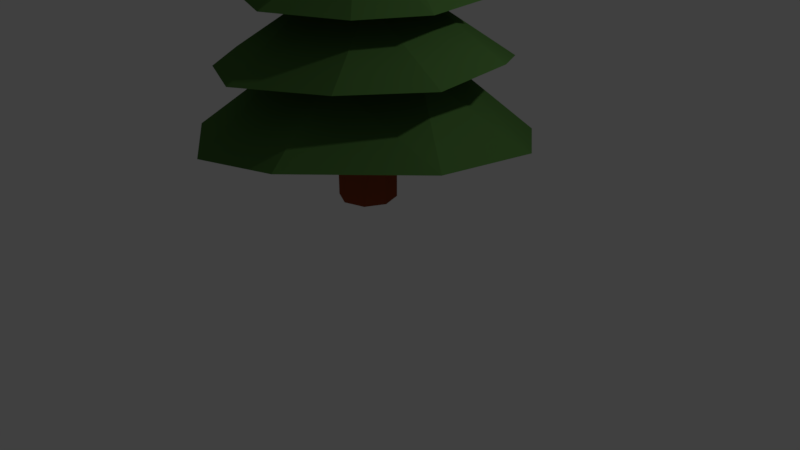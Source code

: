 # Source: TannenBaumA1.blend  (saved by Blender 2.79.0; exported with 4.5.12 LTS)
import bpy
from mathutils import Matrix  # noqa: F401  (used for matrix-valued properties, if any)

bpy.ops.wm.read_factory_settings(use_empty=True)
scene = bpy.context.scene
scene.name = 'Scene'

# ---- collections
col_collection_1 = bpy.data.collections.new('Collection 1'); scene.collection.children.link(col_collection_1)

# ---- materials (node trees are filled in below, after node groups)
mat_material_001 = bpy.data.materials.new('Material.001')
mat_material_001.alpha_threshold = 0.0
mat_material_001.use_transparent_shadow = False
mat_material_001.diffuse_color = (0.3077, 0.06706, 0.02485, 1.0)
mat_material_001.specular_color = (1.0, 0.3719, 0.2279)
mat_material_001.roughness = 0.5
mat_material_002 = bpy.data.materials.new('Material.002')
mat_material_002.alpha_threshold = 0.0
mat_material_002.use_transparent_shadow = False
mat_material_002.diffuse_color = (0.07813, 0.1846, 0.04512, 1.0)
mat_material_002.roughness = 0.5

# ---- material node trees

# ---- world
world_world = bpy.data.worlds.new('World'); scene.world = world_world
world_world.color = (0.05088, 0.05088, 0.05088)
world_world.use_sun_shadow = False
world_world.sun_shadow_jitter_overblur = 0.0
world_world.cycles.sampling_method = 'MANUAL'

# ---- cameras
cam_camera = bpy.data.cameras.new('Camera')
cam_camera.clip_end = 100.0
cam_camera.lens = 35.0
cam_camera.sensor_width = 32.0
cam_camera.sensor_height = 18.0
cam_camera.ortho_scale = 7.314
cam_camera.dof.focus_distance = 0.0
cam_camera.dof.aperture_fstop = 128.0

# ---- lights
light_lamp = bpy.data.lights.new('Lamp', 'POINT')
light_lamp.transmission_factor = 0.0
light_lamp.cutoff_distance = 30.0
light_lamp.energy = 100.0
light_lamp.shadow_buffer_clip_start = 1.001
light_lamp.shadow_soft_size = 0.1
light_lamp.shadow_maximum_resolution = 0.006
light_lamp.use_absolute_resolution = True

# ---- meshes
me_circle_001 = bpy.data.meshes.new('Circle.001')
me_circle_001.from_pydata([(-6.663e-08, 0.3526, 0.5584), (-0.06878, 0.3458, 0.5584), (-0.1349, 0.3257, 0.5584), (-0.1959, 0.2931, 0.5584), (-0.2493, 0.2493, 0.5584), (-0.2931, 0.1959, 0.5584), (-0.3257, 0.1349, 0.5584), (-0.3458, 0.06878, 0.5584), (-0.3526, 2.169e-07, 0.5584), (-0.3458, -0.06878, 0.5584), (-0.3257, -0.1349, 0.5584), (-0.2931, -0.1959, 0.5584), (-0.2493, -0.2493, 0.5584), (-0.1959, -0.2931, 0.5584), (-0.1349, -0.3257, 0.5584), (-0.06878, -0.3458, 0.5584), (4.824e-08, -0.3526, 0.5584), (0.06878, -0.3458, 0.5584), (0.1349, -0.3257, 0.5584), (0.1959, -0.2931, 0.5584), (0.2493, -0.2493, 0.5584), (0.2931, -0.1959, 0.5584), (0.3257, -0.1349, 0.5584), (0.3458, -0.06878, 0.5584), (0.3526, 5.308e-07, 0.5584), (0.3458, 0.06878, 0.5584), (0.3257, 0.1349, 0.5584), (0.2931, 0.1959, 0.5584), (0.2493, 0.2493, 0.5584), (0.1959, 0.2931, 0.5584), (0.1349, 0.3257, 0.5584), (0.06878, 0.3458, 0.5584), (-6.663e-08, 0.3526, 1.733), (-0.06878, 0.3458, 1.733), (-0.1349, 0.3257, 1.733), (-0.1959, 0.2931, 1.733), (-0.2493, 0.2493, 1.733), (-0.2931, 0.1959, 1.733), (-0.3257, 0.1349, 1.733), (-0.3458, 0.06878, 1.733), (-0.3526, 2.169e-07, 1.733), (-0.3458, -0.06878, 1.733), (-0.3257, -0.1349, 1.733), (-0.2931, -0.1959, 1.733), (-0.2493, -0.2493, 1.733), (-0.1959, -0.2931, 1.733), (-0.1349, -0.3257, 1.733), (-0.06878, -0.3458, 1.733), (4.824e-08, -0.3526, 1.733), (0.06878, -0.3458, 1.733), (0.1349, -0.3257, 1.733), (0.1959, -0.2931, 1.733), (0.2493, -0.2493, 1.733), (0.2931, -0.1959, 1.733), (0.3257, -0.1349, 1.733), (0.3458, -0.06878, 1.733), (0.3526, 5.308e-07, 1.733), (0.3458, 0.06878, 1.733), (0.3257, 0.1349, 1.733), (0.2931, 0.1959, 1.733), (0.2493, 0.2493, 1.733), (0.1959, 0.2931, 1.733), (0.1349, 0.3257, 1.733), (0.06878, 0.3458, 1.733)], [], [(26, 25, 57, 58), (13, 12, 44, 45), (27, 26, 58, 59), (14, 13, 45, 46), (1, 0, 32, 33), (28, 27, 59, 60), (15, 14, 46, 47), (2, 1, 33, 34), (29, 28, 60, 61), (16, 15, 47, 48), (3, 2, 34, 35), (30, 29, 61, 62), (17, 16, 48, 49), (4, 3, 35, 36), (31, 30, 62, 63), (18, 17, 49, 50), (5, 4, 36, 37), (0, 31, 63, 32), (19, 18, 50, 51), (6, 5, 37, 38), (20, 19, 51, 52), (7, 6, 38, 39), (21, 20, 52, 53), (8, 7, 39, 40), (22, 21, 53, 54), (9, 8, 40, 41), (23, 22, 54, 55), (10, 9, 41, 42), (24, 23, 55, 56), (11, 10, 42, 43), (25, 24, 56, 57), (12, 11, 43, 44), (1, 2, 3, 4, 5, 6, 7, 8, 9, 10, 11, 12, 13, 14, 15, 16, 17, 18, 19, 20, 21, 22, 23, 24, 25, 26, 27, 28, 29, 30, 31, 0), (48, 47, 49)])
me_circle_001.materials.append(mat_material_001)
me_circle_001.use_remesh_preserve_volume = False
me_circle_001.use_remesh_preserve_attributes = False
me_circle_001.use_mirror_vertex_groups = False
me_circle_001.update()
me_circle = bpy.data.meshes.new('Circle')
me_circle.from_pydata([(-6.663e-08, 0.3526, 1.955), (-0.06878, 0.3458, 1.955), (-0.1349, 0.3257, 1.955), (-0.1959, 0.2931, 1.955), (-0.2493, 0.2493, 1.955), (-0.2931, 0.1959, 1.955), (-0.3257, 0.1349, 1.955), (-0.3458, 0.06878, 1.955), (-0.3526, 2.169e-07, 1.955), (-0.3458, -0.06878, 1.955), (-0.3257, -0.1349, 1.955), (-0.2931, -0.1959, 1.955), (-0.2493, -0.2493, 1.955), (-0.1959, -0.2931, 1.955), (-0.1349, -0.3257, 1.955), (-0.06878, -0.3458, 1.955), (0.06878, -0.3458, 1.955), (0.1349, -0.3257, 1.955), (0.1959, -0.2931, 1.955), (0.2493, -0.2493, 1.955), (0.2931, -0.1959, 1.955), (0.3257, -0.1349, 1.955), (0.3458, -0.06878, 1.955), (0.3526, 5.308e-07, 1.955), (0.3458, 0.06878, 1.955), (0.3257, 0.1349, 1.955), (0.2931, 0.1959, 1.955), (0.2493, 0.2493, 1.955), (0.1959, 0.2931, 1.955), (0.1349, 0.3257, 1.955), (0.06878, 0.3458, 1.955), (0.00684, 2.031, 1.553), (-0.3914, 1.991, 1.553), (-0.7811, 1.852, 1.625), (-1.088, 1.667, 1.648), (-1.304, 1.48, 1.577), (-1.697, 1.1, 1.625), (-1.886, 0.7476, 1.625), (-2.002, 0.3646, 1.625), (-2.02, -0.04068, 1.668), (-1.977, -0.3914, 1.672), (-1.835, -0.7143, 1.758), (-1.647, -1.067, 1.758), (-1.393, -1.377, 1.758), (-1.084, -1.63, 1.758), (-0.7772, -1.893, 1.69), (-0.3998, -2.006, 1.696), (0.2949, -1.993, 1.818), (0.644, -1.922, 1.902), (0.9969, -1.734, 1.902), (1.306, -1.48, 1.902), (1.56, -1.171, 1.902), (1.749, -0.8176, 1.902), (1.99, -0.3998, 1.818), (2.038, -0.00312, 1.725), (1.977, 0.337, 1.689), (1.877, 0.6845, 1.689), (1.689, 1.037, 1.689), (1.443, 1.41, 1.625), (1.134, 1.664, 1.625), (0.788, 1.875, 1.553), (0.4051, 1.991, 1.553), (4.904e-08, 0.8522, 2.576), (-0.1653, 0.8359, 2.576), (-0.3242, 0.7877, 2.576), (-0.4707, 0.7094, 2.576), (-0.5991, 0.604, 2.576), (-0.7044, 0.4756, 2.576), (-0.7827, 0.3291, 2.576), (-0.831, 0.1702, 2.576), (-0.8472, 0.004928, 2.576), (-0.831, -0.1604, 2.576), (-0.7827, -0.3193, 2.576), (-0.7044, -0.4658, 2.576), (-0.5991, -0.5942, 2.576), (-0.4707, -0.6995, 2.576), (-0.3242, -0.7778, 2.576), (-0.1653, -0.826, 2.576), (0.1653, -0.826, 2.576), (0.3242, -0.7778, 2.576), (0.4707, -0.6995, 2.576), (0.5991, -0.5942, 2.576), (0.7044, -0.4658, 2.576), (0.7827, -0.3193, 2.576), (0.831, -0.1604, 2.576), (0.8472, 0.004929, 2.576), (0.831, 0.1702, 2.576), (0.7827, 0.3292, 2.576), (0.7044, 0.4756, 2.576), (0.5991, 0.604, 2.576), (0.4707, 0.7094, 2.576), (0.3242, 0.7877, 2.576), (0.1653, 0.8359, 2.576), (-0.6413, 1.583, 2.489), (-0.9412, 1.422, 2.481), (-1.214, 1.217, 2.42), (-1.42, 0.943, 2.477), (-1.591, 0.5925, 2.432), (-1.679, 0.3173, 2.489), (-1.713, -0.02116, 2.5), (-1.68, -0.3596, 2.514), (-1.585, -0.6849, 2.515), (-1.421, -0.9848, 2.55), (-1.217, -1.298, 2.519), (-0.9432, -1.463, 2.589), (-0.6435, -1.623, 2.609), (-0.3289, -1.772, 2.577), (0.009462, -1.805, 2.594), (0.3479, -1.771, 2.608), (0.984, -1.461, 2.676), (1.247, -1.245, 2.68), (1.463, -0.9819, 2.68), (1.623, -0.6818, 2.676), (1.722, -0.3562, 2.668), (1.756, -0.01769, 2.657), (1.705, 0.3029, 2.732), (1.607, 0.6283, 2.716), (1.447, 0.9281, 2.697), (1.249, 1.209, 2.588), (0.986, 1.424, 2.568), (0.7098, 1.592, 2.549), (0.3609, 1.683, 2.53), (0.02257, 1.716, 2.514), (-0.3158, 1.682, 2.5), (1.118e-07, 0.5458, 3.347), (-0.1035, 0.5356, 3.347), (-0.2031, 0.5054, 3.347), (-0.2948, 0.4564, 3.347), (-0.3752, 0.3904, 3.347), (-0.4412, 0.31, 3.347), (-0.4903, 0.2182, 3.347), (-0.5205, 0.1187, 3.347), (-0.5307, 0.01514, 3.347), (-0.5205, -0.08839, 3.347), (-0.4903, -0.1879, 3.347), (-0.4412, -0.2797, 3.347), (-0.3752, -0.3601, 3.347), (-0.2948, -0.4261, 3.347), (-0.2031, -0.4751, 3.347), (-0.1035, -0.5053, 3.347), (0.1035, -0.5053, 3.347), (0.2031, -0.4751, 3.347), (0.2948, -0.4261, 3.347), (0.3752, -0.3601, 3.347), (0.4412, -0.2797, 3.347), (0.4903, -0.1879, 3.347), (0.5205, -0.08839, 3.347), (0.5307, 0.01514, 3.347), (0.5205, 0.1187, 3.347), (0.4903, 0.2182, 3.347), (0.4412, 0.31, 3.347), (0.3752, 0.3904, 3.347), (0.2948, 0.4564, 3.347), (0.2031, 0.5054, 3.347), (0.1035, 0.5356, 3.347), (0.5399, 1.318, 3.352), (0.27, 1.402, 3.352), (-0.01108, 1.431, 3.352), (-0.2924, 1.404, 3.352), (-0.5631, 1.324, 3.352), (-0.8129, 1.192, 3.351), (-1.032, 1.013, 3.35), (-1.212, 0.7958, 3.35), (-1.347, 0.5473, 3.349), (-1.43, 0.2773, 3.348), (-1.459, -0.003693, 3.347), (-1.433, -0.285, 3.345), (-1.352, -0.5557, 3.344), (-1.22, -0.8055, 3.344), (-1.042, -1.025, 3.343), (-0.8244, -1.205, 3.342), (-0.3059, -1.423, 3.341), (-0.02491, -1.452, 3.341), (0.2564, -1.425, 3.341), (0.5271, -1.345, 3.341), (0.7769, -1.213, 3.342), (0.9962, -1.035, 3.343), (1.176, -0.817, 3.343), (1.311, -0.5685, 3.344), (1.394, -0.2986, 3.345), (1.423, -0.01752, 3.346), (1.397, 0.2638, 3.348), (1.316, 0.5345, 3.349), (1.184, 0.7843, 3.35), (1.006, 1.004, 3.35), (0.7884, 1.184, 3.351), (2.757e-08, 0.3526, 4.002), (-0.06458, 0.3462, 4.002), (-0.1267, 0.3274, 4.002), (-0.1839, 0.2968, 4.002), (-0.2341, 0.2556, 4.002), (-0.2752, 0.2055, 4.002), (-0.3058, 0.1483, 4.002), (-0.3247, 0.08616, 4.002), (-0.331, 0.02158, 4.002), (-0.3247, -0.043, 4.002), (-0.3058, -0.1051, 4.002), (-0.2752, -0.1623, 4.002), (-0.2341, -0.2125, 4.002), (-0.1839, -0.2536, 4.002), (-0.1267, -0.2842, 4.002), (-0.06458, -0.3031, 4.002), (0.06458, -0.3031, 4.002), (0.1267, -0.2842, 4.002), (0.1839, -0.2536, 4.002), (0.2341, -0.2125, 4.002), (0.2752, -0.1623, 4.002), (0.3058, -0.1051, 4.002), (0.3247, -0.043, 4.002), (0.331, 0.02158, 4.002), (0.3247, 0.08616, 4.002), (0.3058, 0.1483, 4.002), (0.2752, 0.2055, 4.002), (0.2341, 0.2556, 4.002), (0.1839, 0.2968, 4.002), (0.1267, 0.3274, 4.002), (0.06458, 0.3462, 4.002), (-0.01279, 1.085, 3.958), (-0.2247, 1.061, 3.952), (-0.4281, 0.9962, 3.948), (-0.6149, 0.8931, 3.946), (-0.7781, 0.7557, 3.946), (-0.9114, 0.5891, 3.949), (-1.01, 0.3997, 3.954), (-1.069, 0.1949, 3.96), (-1.087, -0.01751, 3.968), (-1.064, -0.2294, 3.978), (-0.9995, -0.4325, 3.988), (-0.8967, -0.6192, 4.0), (-0.7594, -0.7821, 4.011), (-0.5929, -0.9151, 4.022), (-0.4036, -1.013, 4.032), (-0.1988, -1.072, 4.041), (0.2256, -1.066, 4.055), (0.4289, -1.002, 4.059), (0.6157, -0.8988, 4.061), (0.7789, -0.7613, 4.06), (0.9122, -0.5947, 4.058), (1.01, -0.4054, 4.053), (1.07, -0.2005, 4.047), (1.088, 0.01187, 4.038), (1.065, 0.2237, 4.029), (1.0, 0.4269, 4.018), (0.8975, 0.6135, 4.007), (0.7602, 0.7765, 3.996), (0.5938, 0.9095, 3.985), (0.4045, 1.007, 3.975), (0.1997, 1.067, 3.965), (7.806e-08, 0.3666, 4.526), (-0.0674, 0.36, 4.526), (-0.1322, 0.3403, 4.526), (-0.192, 0.3084, 4.526), (-0.2443, 0.2654, 4.526), (-0.2873, 0.2131, 4.526), (-0.3192, 0.1533, 4.526), (-0.3389, 0.08852, 4.526), (-0.3455, 0.02111, 4.526), (-0.3389, -0.04629, 4.526), (-0.3192, -0.1111, 4.526), (-0.2873, -0.1708, 4.526), (-0.2443, -0.2232, 4.526), (-0.192, -0.2662, 4.526), (-0.1322, -0.2981, 4.526), (-0.0674, -0.3177, 4.526), (0.0674, -0.3177, 4.526), (0.1322, -0.2981, 4.526), (0.192, -0.2662, 4.526), (0.2443, -0.2232, 4.526), (0.2873, -0.1708, 4.526), (0.3192, -0.1111, 4.526), (0.3389, -0.04629, 4.526), (0.3455, 0.02111, 4.526), (0.3389, 0.08852, 4.526), (0.3192, 0.1533, 4.526), (0.2873, 0.2131, 4.526), (0.2443, 0.2654, 4.526), (0.1919, 0.3084, 4.526), (0.1322, 0.3403, 4.526), (0.0674, 0.36, 4.526), (0.003094, 0.7522, 4.545), (-0.1421, 0.7386, 4.539), (-0.2818, 0.697, 4.534), (-0.4106, 0.6289, 4.528), (-0.5237, 0.537, 4.521), (-0.6167, 0.4247, 4.515), (-0.686, 0.2965, 4.51), (-0.7289, 0.1571, 4.505), (-0.7438, 0.01209, 4.501), (-0.7302, -0.1331, 4.497), (-0.6885, -0.2729, 4.495), (-0.6203, -0.4018, 4.494), (-0.5283, -0.515, 4.494), (-0.416, -0.6081, 4.496), (-0.2877, -0.6776, 4.498), (-0.1483, -0.7206, 4.502), (0.1419, -0.7221, 4.511), (0.2816, -0.6805, 4.517), (0.4104, -0.6124, 4.523), (0.5235, -0.5205, 4.529), (0.6165, -0.4082, 4.535), (0.6858, -0.28, 4.541), (0.7287, -0.1406, 4.546), (0.7436, 0.004429, 4.55), (0.73, 0.1496, 4.553), (0.6882, 0.2894, 4.556), (0.6201, 0.4184, 4.557), (0.5281, 0.5316, 4.556), (0.4158, 0.6247, 4.555), (0.2875, 0.6941, 4.553), (0.1481, 0.7371, 4.549), (7.144e-08, 0.2061, 5.116), (-0.03504, 0.2026, 5.116), (-0.06873, 0.1924, 5.116), (-0.09978, 0.1758, 5.116), (-0.127, 0.1535, 5.116), (-0.1493, 0.1262, 5.116), (-0.1659, 0.09519, 5.116), (-0.1761, 0.0615, 5.116), (-0.1796, 0.02646, 5.116), (-0.1761, -0.008573, 5.116), (-0.1659, -0.04226, 5.116), (-0.1493, -0.07331, 5.116), (-0.127, -0.1005, 5.116), (-0.09978, -0.1229, 5.116), (-0.06873, -0.1395, 5.116), (-0.03504, -0.1497, 5.116), (0.03504, -0.1497, 5.116), (0.06873, -0.1395, 5.116), (0.09978, -0.1229, 5.116), (0.127, -0.1005, 5.116), (0.1493, -0.07331, 5.116), (0.1659, -0.04226, 5.116), (0.1761, -0.008573, 5.116), (0.1796, 0.02647, 5.116), (0.1761, 0.0615, 5.116), (0.1659, 0.09519, 5.116), (0.1493, 0.1262, 5.116), (0.127, 0.1535, 5.116), (0.09978, 0.1758, 5.116), (0.06873, 0.1924, 5.116), (0.03504, 0.2026, 5.116), (1.029e-07, 0.4742, 5.116), (-0.0891, 0.4655, 5.116), (-0.1748, 0.4395, 5.116), (-0.2537, 0.3973, 5.116), (-0.323, 0.3405, 5.116), (-0.3798, 0.2713, 5.116), (-0.422, 0.1923, 5.116), (-0.4479, 0.1066, 5.116), (-0.4567, 0.01753, 5.116), (-0.4479, -0.07158, 5.116), (-0.422, -0.1573, 5.116), (-0.3798, -0.2362, 5.116), (-0.323, -0.3054, 5.116), (-0.2537, -0.3622, 5.116), (-0.1748, -0.4044, 5.116), (-0.0891, -0.4304, 5.116), (0.0891, -0.4304, 5.116), (0.1748, -0.4044, 5.116), (0.2537, -0.3622, 5.116), (0.323, -0.3054, 5.116), (0.3798, -0.2362, 5.116), (0.422, -0.1573, 5.116), (0.4479, -0.07158, 5.116), (0.4567, 0.01753, 5.116), (0.4479, 0.1066, 5.116), (0.422, 0.1923, 5.116), (0.3798, 0.2713, 5.116), (0.323, 0.3405, 5.116), (0.2537, 0.3973, 5.116), (0.1748, 0.4395, 5.116), (0.0891, 0.4655, 5.116), (4.326e-08, 0.03226, 5.683)], [], [(20, 19, 50, 51), (8, 7, 38, 39), (21, 20, 51, 52), (9, 8, 39, 40), (22, 21, 52, 53), (10, 9, 40, 41), (23, 22, 53, 54), (11, 10, 41, 42), (16, 15, 46, 47), (24, 23, 54, 55), (12, 11, 42, 43), (25, 24, 55, 56), (13, 12, 43, 44), (26, 25, 56, 57), (14, 13, 44, 45), (1, 0, 31, 32), (27, 26, 57, 58), (15, 14, 45, 46), (2, 1, 32, 33), (28, 27, 58, 59), (3, 2, 33, 34), (29, 28, 59, 60), (4, 3, 34, 35), (30, 29, 60, 61), (17, 16, 47, 48), (5, 4, 35, 36), (0, 30, 61, 31), (18, 17, 48, 49), (6, 5, 36, 37), (19, 18, 49, 50), (7, 6, 37, 38), (55, 54, 85, 86), (41, 40, 71, 72), (56, 55, 86, 87), (42, 41, 72, 73), (57, 56, 87, 88), (43, 42, 73, 74), (58, 57, 88, 89), (44, 43, 74, 75), (59, 58, 89, 90), (45, 44, 75, 76), (32, 31, 62, 63), (60, 59, 90, 91), (46, 45, 76, 77), (33, 32, 63, 64), (61, 60, 91, 92), (48, 47, 78, 79), (34, 33, 64, 65), (31, 61, 92, 62), (49, 48, 79, 80), (35, 34, 65, 66), (47, 46, 77, 78), (50, 49, 80, 81), (36, 35, 66, 67), (51, 50, 81, 82), (37, 36, 67, 68), (52, 51, 82, 83), (38, 37, 68, 69), (53, 52, 83, 84), (39, 38, 69, 70), (54, 53, 84, 85), (40, 39, 70, 71), (63, 62, 93, 94), (91, 90, 121, 122), (77, 76, 107, 108), (64, 63, 94, 95), (92, 91, 122, 123), (79, 78, 109, 110), (65, 64, 95, 96), (62, 92, 123, 93), (80, 79, 110, 111), (66, 65, 96, 97), (78, 77, 108, 109), (81, 80, 111, 112), (67, 66, 97, 98), (82, 81, 112, 113), (68, 67, 98, 99), (83, 82, 113, 114), (69, 68, 99, 100), (84, 83, 114, 115), (70, 69, 100, 101), (85, 84, 115, 116), (71, 70, 101, 102), (86, 85, 116, 117), (72, 71, 102, 103), (87, 86, 117, 118), (73, 72, 103, 104), (88, 87, 118, 119), (74, 73, 104, 105), (89, 88, 119, 120), (75, 74, 105, 106), (90, 89, 120, 121), (76, 75, 106, 107), (99, 98, 129, 130), (114, 113, 144, 145), (100, 99, 130, 131), (115, 114, 145, 146), (101, 100, 131, 132), (116, 115, 146, 147), (102, 101, 132, 133), (117, 116, 147, 148), (103, 102, 133, 134), (118, 117, 148, 149), (104, 103, 134, 135), (119, 118, 149, 150), (105, 104, 135, 136), (120, 119, 150, 151), (106, 105, 136, 137), (121, 120, 151, 152), (107, 106, 137, 138), (94, 93, 124, 125), (122, 121, 152, 153), (108, 107, 138, 139), (95, 94, 125, 126), (123, 122, 153, 154), (110, 109, 140, 141), (96, 95, 126, 127), (93, 123, 154, 124), (111, 110, 141, 142), (97, 96, 127, 128), (109, 108, 139, 140), (112, 111, 142, 143), (98, 97, 128, 129), (113, 112, 143, 144), (135, 134, 165, 166), (150, 149, 180, 181), (136, 135, 166, 167), (151, 150, 181, 182), (137, 136, 167, 168), (152, 151, 182, 183), (138, 137, 168, 169), (125, 124, 155, 156), (153, 152, 183, 184), (139, 138, 169, 170), (126, 125, 156, 157), (154, 153, 184, 185), (141, 140, 171, 172), (127, 126, 157, 158), (124, 154, 185, 155), (142, 141, 172, 173), (128, 127, 158, 159), (140, 139, 170, 171), (143, 142, 173, 174), (129, 128, 159, 160), (144, 143, 174, 175), (130, 129, 160, 161), (145, 144, 175, 176), (131, 130, 161, 162), (146, 145, 176, 177), (132, 131, 162, 163), (147, 146, 177, 178), (133, 132, 163, 164), (148, 147, 178, 179), (134, 133, 164, 165), (149, 148, 179, 180), (172, 171, 202, 203), (158, 157, 188, 189), (155, 185, 216, 186), (173, 172, 203, 204), (159, 158, 189, 190), (171, 170, 201, 202), (174, 173, 204, 205), (160, 159, 190, 191), (175, 174, 205, 206), (161, 160, 191, 192), (176, 175, 206, 207), (162, 161, 192, 193), (177, 176, 207, 208), (163, 162, 193, 194), (178, 177, 208, 209), (164, 163, 194, 195), (179, 178, 209, 210), (165, 164, 195, 196), (180, 179, 210, 211), (166, 165, 196, 197), (181, 180, 211, 212), (167, 166, 197, 198), (182, 181, 212, 213), (168, 167, 198, 199), (183, 182, 213, 214), (169, 168, 199, 200), (156, 155, 186, 187), (184, 183, 214, 215), (170, 169, 200, 201), (157, 156, 187, 188), (185, 184, 215, 216), (208, 207, 238, 239), (194, 193, 224, 225), (209, 208, 239, 240), (195, 194, 225, 226), (210, 209, 240, 241), (196, 195, 226, 227), (211, 210, 241, 242), (197, 196, 227, 228), (212, 211, 242, 243), (198, 197, 228, 229), (213, 212, 243, 244), (199, 198, 229, 230), (214, 213, 244, 245), (200, 199, 230, 231), (187, 186, 217, 218), (215, 214, 245, 246), (201, 200, 231, 232), (188, 187, 218, 219), (216, 215, 246, 247), (203, 202, 233, 234), (189, 188, 219, 220), (186, 216, 247, 217), (204, 203, 234, 235), (190, 189, 220, 221), (202, 201, 232, 233), (205, 204, 235, 236), (191, 190, 221, 222), (206, 205, 236, 237), (192, 191, 222, 223), (207, 206, 237, 238), (193, 192, 223, 224), (244, 243, 274, 275), (230, 229, 260, 261), (245, 244, 275, 276), (231, 230, 261, 262), (218, 217, 248, 249), (246, 245, 276, 277), (232, 231, 262, 263), (219, 218, 249, 250), (247, 246, 277, 278), (234, 233, 264, 265), (220, 219, 250, 251), (217, 247, 278, 248), (235, 234, 265, 266), (221, 220, 251, 252), (233, 232, 263, 264), (236, 235, 266, 267), (222, 221, 252, 253), (237, 236, 267, 268), (223, 222, 253, 254), (238, 237, 268, 269), (224, 223, 254, 255), (239, 238, 269, 270), (225, 224, 255, 256), (240, 239, 270, 271), (226, 225, 256, 257), (241, 240, 271, 272), (227, 226, 257, 258), (242, 241, 272, 273), (228, 227, 258, 259), (243, 242, 273, 274), (229, 228, 259, 260), (264, 263, 294, 295), (267, 266, 297, 298), (253, 252, 283, 284), (268, 267, 298, 299), (254, 253, 284, 285), (269, 268, 299, 300), (255, 254, 285, 286), (270, 269, 300, 301), (256, 255, 286, 287), (271, 270, 301, 302), (257, 256, 287, 288), (272, 271, 302, 303), (258, 257, 288, 289), (273, 272, 303, 304), (259, 258, 289, 290), (274, 273, 304, 305), (260, 259, 290, 291), (275, 274, 305, 306), (261, 260, 291, 292), (276, 275, 306, 307), (262, 261, 292, 293), (249, 248, 279, 280), (277, 276, 307, 308), (263, 262, 293, 294), (250, 249, 280, 281), (278, 277, 308, 309), (265, 264, 295, 296), (251, 250, 281, 282), (248, 278, 309, 279), (266, 265, 296, 297), (252, 251, 282, 283), (303, 302, 333, 334), (289, 288, 319, 320), (304, 303, 334, 335), (290, 289, 320, 321), (305, 304, 335, 336), (291, 290, 321, 322), (306, 305, 336, 337), (292, 291, 322, 323), (307, 306, 337, 338), (293, 292, 323, 324), (280, 279, 310, 311), (308, 307, 338, 339), (294, 293, 324, 325), (281, 280, 311, 312), (309, 308, 339, 340), (296, 295, 326, 327), (282, 281, 312, 313), (279, 309, 340, 310), (297, 296, 327, 328), (283, 282, 313, 314), (295, 294, 325, 326), (298, 297, 328, 329), (284, 283, 314, 315), (299, 298, 329, 330), (285, 284, 315, 316), (300, 299, 330, 331), (286, 285, 316, 317), (301, 300, 331, 332), (287, 286, 317, 318), (302, 301, 332, 333), (288, 287, 318, 319), (311, 310, 341, 342), (339, 338, 369, 370), (325, 324, 355, 356), (312, 311, 342, 343), (340, 339, 370, 371), (327, 326, 357, 358), (313, 312, 343, 344), (310, 340, 371, 341), (328, 327, 358, 359), (314, 313, 344, 345), (326, 325, 356, 357), (329, 328, 359, 360), (315, 314, 345, 346), (330, 329, 360, 361), (316, 315, 346, 347), (331, 330, 361, 362), (317, 316, 347, 348), (332, 331, 362, 363), (318, 317, 348, 349), (333, 332, 363, 364), (319, 318, 349, 350), (334, 333, 364, 365), (320, 319, 350, 351), (335, 334, 365, 366), (321, 320, 351, 352), (336, 335, 366, 367), (322, 321, 352, 353), (337, 336, 367, 368), (323, 322, 353, 354), (338, 337, 368, 369), (324, 323, 354, 355), (347, 346, 372), (362, 361, 372), (348, 347, 372), (363, 362, 372), (349, 348, 372), (364, 363, 372), (350, 349, 372), (365, 364, 372), (351, 350, 372), (366, 365, 372), (352, 351, 372), (367, 366, 372), (353, 352, 372), (368, 367, 372), (354, 353, 372), (369, 368, 372), (355, 354, 372), (342, 341, 372), (370, 369, 372), (356, 355, 372), (343, 342, 372), (371, 370, 372), (358, 357, 372), (344, 343, 372), (341, 371, 372), (359, 358, 372), (345, 344, 372), (357, 356, 372), (360, 359, 372), (346, 345, 372), (361, 360, 372)])
me_circle.materials.append(mat_material_002)
me_circle.use_remesh_preserve_volume = False
me_circle.use_remesh_preserve_attributes = False
me_circle.use_mirror_vertex_groups = False
me_circle.update()

# ---- objects
ob_circle_001 = bpy.data.objects.new('Circle.001', me_circle_001)
ob_circle = bpy.data.objects.new('Circle', me_circle)
ob_lamp = bpy.data.objects.new('Lamp', light_lamp)
ob_camera = bpy.data.objects.new('Camera', cam_camera)

# ---- transforms, parenting, visibility, modifiers, constraints
ob_circle_001.location = (0.0, 0.0, 0.2764)
ob_circle_001.lineart.crease_threshold = 0.0
_m = ob_circle_001.modifiers.new('Decimate', 'DECIMATE')
_m.ratio = 0.2291
ob_circle.location = (0.0, 0.0, 0.0)
ob_circle.lineart.crease_threshold = 0.0
_m = ob_circle.modifiers.new('Decimate', 'DECIMATE')
_m.ratio = 0.2291
ob_lamp.location = (4.076, 1.005, 5.904)
ob_lamp.rotation_euler = (0.6503, 0.05522, 1.866)
ob_lamp.lock_rotations_4d = False
ob_lamp.empty_display_type = 'ARROWS'
ob_lamp.color = (0.0, 0.0, 0.0, 0.0)
ob_lamp.lineart.crease_threshold = 0.0
ob_camera.location = (7.481, -6.508, 5.344)
ob_camera.rotation_euler = (1.109, 0.0, 0.8149)
ob_camera.lock_rotations_4d = False
ob_camera.empty_display_type = 'ARROWS'
ob_camera.color = (0.0, 0.0, 0.0, 0.0)
ob_camera.display_type = 'WIRE'
ob_camera.lineart.crease_threshold = 0.0

# ---- collection membership
col_collection_1.objects.link(ob_circle_001)
col_collection_1.objects.link(ob_circle)
col_collection_1.objects.link(ob_lamp)
col_collection_1.objects.link(ob_camera)

# ---- scene / render settings (as saved in the file)
scene.camera = ob_camera
scene.frame_start = 1; scene.frame_end = 250; scene.frame_set(1)
scene.render.engine = 'BLENDER_EEVEE_NEXT'
scene.render.resolution_percentage = 50
scene.render.dither_intensity = 0.0
scene.cycles.use_denoising = False
scene.cycles.samples = 128
scene.cycles.sampling_pattern = 'TABULATED_SOBOL'
scene.cycles.use_adaptive_sampling = False
scene.cycles.use_light_tree = False
scene.cycles.blur_glossy = 0.0
scene.cycles.sample_clamp_indirect = 0.0
scene.view_settings.view_transform = 'Standard'
bpy.context.view_layer.update()
